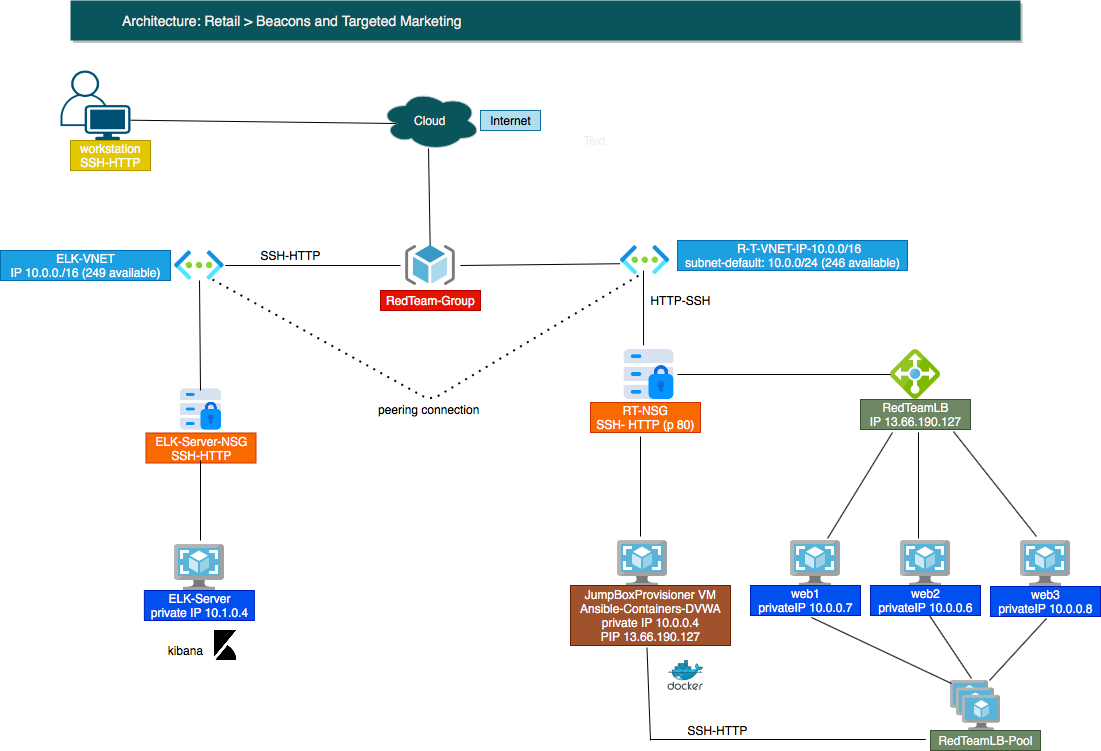

The diagram above was exported from draw.io. Its source (the exported page's mxGraphModel, read from the mxfile embedded in the PNG):
<mxGraphModel dx="1554" dy="914" grid="1" gridSize="10" guides="1" tooltips="1" connect="1" arrows="0" fold="1" page="1" pageScale="1" pageWidth="1169" pageHeight="827" background="#ffffff" math="0" shadow="0">
  <root>
    <mxCell id="0" />
    <mxCell id="1" parent="0" />
    <mxCell id="9" value="Architecture: Retail &amp;gt; Beacons and Targeted Marketing" style="strokeColor=none;shadow=1;fontSize=14;align=left;spacingLeft=50;html=1;fillColor=#09555B;fontColor=#EEEEEE;" parent="1" vertex="1">
      <mxGeometry x="110" y="40" width="950" height="40" as="geometry" />
    </mxCell>
    <mxCell id="iseGNvVmOdmO0R_NIE5H-181" value="" style="shape=image;html=1;verticalAlign=top;verticalLabelPosition=bottom;imageAspect=0;aspect=fixed;image=https://cdn4.iconfinder.com/data/icons/internet-security-flat-2/32/Internet_Security_data_lock_Server_storage_hosting-128.png;fillColor=#09555B;strokeColor=#BAC8D3;fontColor=#EEEEEE;" parent="1" vertex="1">
      <mxGeometry x="660" y="385.5" width="57" height="57" as="geometry" />
    </mxCell>
    <mxCell id="iseGNvVmOdmO0R_NIE5H-186" value="" style="aspect=fixed;html=1;points=[];align=center;image;fontSize=12;image=img/lib/mscae/Load_Balancer_feature.svg;fillColor=#09555B;strokeColor=#BAC8D3;fontColor=#EEEEEE;" parent="1" vertex="1">
      <mxGeometry x="930" y="389" width="50" height="50" as="geometry" />
    </mxCell>
    <mxCell id="9pVA8v_uYmHiEyfSKVZm-17" value="" style="aspect=fixed;html=1;points=[];align=center;image;fontSize=12;image=img/lib/mscae/VM_Images.svg;strokeColor=#BAC8D3;fillColor=#09555B;" parent="1" vertex="1">
      <mxGeometry x="830" y="580" width="50" height="46" as="geometry" />
    </mxCell>
    <mxCell id="9pVA8v_uYmHiEyfSKVZm-18" value="" style="aspect=fixed;html=1;points=[];align=center;image;fontSize=12;image=img/lib/mscae/VM_Images.svg;strokeColor=#BAC8D3;fillColor=#09555B;" parent="1" vertex="1">
      <mxGeometry x="940" y="580" width="50" height="46" as="geometry" />
    </mxCell>
    <mxCell id="9pVA8v_uYmHiEyfSKVZm-19" value="" style="aspect=fixed;html=1;points=[];align=center;image;fontSize=12;image=img/lib/mscae/VM_Images.svg;strokeColor=#BAC8D3;fillColor=#09555B;" parent="1" vertex="1">
      <mxGeometry x="1060" y="580" width="50" height="46" as="geometry" />
    </mxCell>
    <mxCell id="9pVA8v_uYmHiEyfSKVZm-21" value="" style="aspect=fixed;html=1;points=[];align=center;image;fontSize=12;image=img/lib/mscae/VM_Scale_Set.svg;strokeColor=#BAC8D3;fillColor=#09555B;" parent="1" vertex="1">
      <mxGeometry x="990" y="720" width="50" height="50" as="geometry" />
    </mxCell>
    <mxCell id="9pVA8v_uYmHiEyfSKVZm-52" value="Cloud" style="ellipse;shape=cloud;whiteSpace=wrap;html=1;align=center;sketch=0;strokeColor=#BAC8D3;strokeWidth=1;fillColor=#09555B;fontColor=#EEEEEE;" parent="1" vertex="1">
      <mxGeometry x="420" y="130" width="100" height="60" as="geometry" />
    </mxCell>
    <mxCell id="9pVA8v_uYmHiEyfSKVZm-54" value="" style="points=[[0.35,0,0],[0.98,0.51,0],[1,0.71,0],[0.67,1,0],[0,0.795,0],[0,0.65,0]];verticalLabelPosition=bottom;html=1;verticalAlign=top;aspect=fixed;align=center;pointerEvents=1;shape=mxgraph.cisco19.user;fillColor=#005073;strokeColor=none;sketch=0;fontColor=#EEEEEE;" parent="1" vertex="1">
      <mxGeometry x="100" y="110" width="70" height="70" as="geometry" />
    </mxCell>
    <mxCell id="9pVA8v_uYmHiEyfSKVZm-60" value="Text" style="text;html=1;align=center;verticalAlign=middle;resizable=0;points=[];autosize=1;fontColor=#EEEEEE;" parent="1" vertex="1">
      <mxGeometry x="613.5" y="170" width="40" height="20" as="geometry" />
    </mxCell>
    <mxCell id="9pVA8v_uYmHiEyfSKVZm-61" value="web3&lt;br&gt;privateIP 10.0.0.8" style="text;html=1;align=center;verticalAlign=middle;resizable=0;points=[];autosize=1;fontColor=#ffffff;fillColor=#0050ef;strokeColor=#001DBC;" parent="1" vertex="1">
      <mxGeometry x="1030" y="626" width="110" height="30" as="geometry" />
    </mxCell>
    <mxCell id="9pVA8v_uYmHiEyfSKVZm-63" value="web2&lt;br&gt;privateIP 10.0.0.6" style="text;html=1;align=center;verticalAlign=middle;resizable=0;points=[];autosize=1;fontColor=#ffffff;fillColor=#0050ef;strokeColor=#001DBC;" parent="1" vertex="1">
      <mxGeometry x="910" y="625" width="110" height="30" as="geometry" />
    </mxCell>
    <mxCell id="9pVA8v_uYmHiEyfSKVZm-65" value="web1&lt;br&gt;privateIP 10.0.0.7" style="text;html=1;align=center;verticalAlign=middle;resizable=0;points=[];autosize=1;fontColor=#ffffff;fillColor=#0050ef;strokeColor=#001DBC;" parent="1" vertex="1">
      <mxGeometry x="790" y="625" width="110" height="30" as="geometry" />
    </mxCell>
    <mxCell id="9pVA8v_uYmHiEyfSKVZm-66" value="" style="aspect=fixed;html=1;points=[];align=center;image;fontSize=12;image=img/lib/mscae/VM_Images.svg;sketch=0;strokeColor=#BAC8D3;strokeWidth=1;fillColor=#09555B;" parent="1" vertex="1">
      <mxGeometry x="657" y="580" width="50" height="46" as="geometry" />
    </mxCell>
    <mxCell id="9pVA8v_uYmHiEyfSKVZm-67" value="JumpBoxProvisioner VM&lt;br&gt;Ansible-Containers-DVWA&lt;br&gt;private IP 10.0.0.4&lt;br&gt;PIP 13.66.190.127" style="text;html=1;align=center;verticalAlign=middle;resizable=0;points=[];autosize=1;fontColor=#ffffff;fillColor=#a0522d;strokeColor=#6D1F00;" parent="1" vertex="1">
      <mxGeometry x="610" y="625" width="160" height="60" as="geometry" />
    </mxCell>
    <mxCell id="9pVA8v_uYmHiEyfSKVZm-69" value="RedTeamLB&lt;br&gt;IP 13.66.190.127" style="text;html=1;align=center;verticalAlign=middle;resizable=0;points=[];autosize=1;fontColor=#ffffff;fillColor=#6d8764;strokeColor=#3A5431;" parent="1" vertex="1">
      <mxGeometry x="900" y="439" width="110" height="30" as="geometry" />
    </mxCell>
    <mxCell id="9pVA8v_uYmHiEyfSKVZm-70" value="RedTeamLB-Pool" style="text;html=1;align=center;verticalAlign=middle;resizable=0;points=[];autosize=1;fontColor=#ffffff;fillColor=#6d8764;strokeColor=#3A5431;" parent="1" vertex="1">
      <mxGeometry x="970" y="770" width="110" height="20" as="geometry" />
    </mxCell>
    <mxCell id="9pVA8v_uYmHiEyfSKVZm-76" value="RT-NSG&lt;br&gt;SSH- HTTP (p 80)" style="text;html=1;align=center;verticalAlign=middle;resizable=0;points=[];autosize=1;fontColor=#ffffff;fillColor=#fa6800;strokeColor=#C73500;" parent="1" vertex="1">
      <mxGeometry x="630" y="442" width="110" height="30" as="geometry" />
    </mxCell>
    <mxCell id="9pVA8v_uYmHiEyfSKVZm-77" value="&amp;nbsp; &amp;nbsp; R-T-VNET-IP-10.0.0/16&lt;br&gt;subnet-default: 10.0.0/24 (246 available)" style="text;html=1;align=center;verticalAlign=middle;resizable=0;points=[];autosize=1;fontColor=#ffffff;fillColor=#1ba1e2;strokeColor=#006EAF;" parent="1" vertex="1">
      <mxGeometry x="716.9999999999999" y="280.00000000000006" width="230" height="30" as="geometry" />
    </mxCell>
    <mxCell id="9pVA8v_uYmHiEyfSKVZm-81" value="" style="aspect=fixed;html=1;points=[];align=center;image;fontSize=12;image=img/lib/mscae/ResourceGroup.svg;sketch=0;strokeColor=#BAC8D3;strokeWidth=1;fillColor=#09555B;" parent="1" vertex="1">
      <mxGeometry x="445.00000000000006" y="285" width="50" height="40" as="geometry" />
    </mxCell>
    <mxCell id="9pVA8v_uYmHiEyfSKVZm-82" value="RedTeam-Group" style="text;html=1;align=center;verticalAlign=middle;resizable=0;points=[];autosize=1;fontColor=#ffffff;fillColor=#e51400;strokeColor=#B20000;" parent="1" vertex="1">
      <mxGeometry x="420" y="330" width="100" height="20" as="geometry" />
    </mxCell>
    <mxCell id="9pVA8v_uYmHiEyfSKVZm-83" value="workstation&lt;br&gt;SSH-HTTP" style="text;html=1;align=center;verticalAlign=middle;resizable=0;points=[];autosize=1;fontColor=#ffffff;fillColor=#e3c800;strokeColor=#B09500;" parent="1" vertex="1">
      <mxGeometry x="110" y="180" width="80" height="30" as="geometry" />
    </mxCell>
    <mxCell id="9pVA8v_uYmHiEyfSKVZm-84" value="Internet" style="text;html=1;align=center;verticalAlign=middle;resizable=0;points=[];autosize=1;fillColor=#b1ddf0;strokeColor=#10739e;" parent="1" vertex="1">
      <mxGeometry x="520" y="150" width="60" height="20" as="geometry" />
    </mxCell>
    <mxCell id="jqeiuzAXfLYyOCNkhSEE-19" value="" style="endArrow=none;html=1;exitX=0.48;exitY=0.967;exitDx=0;exitDy=0;exitPerimeter=0;" parent="1" source="9pVA8v_uYmHiEyfSKVZm-52" target="9pVA8v_uYmHiEyfSKVZm-81" edge="1">
      <mxGeometry width="50" height="50" relative="1" as="geometry">
        <mxPoint x="520" y="160" as="sourcePoint" />
        <mxPoint x="660" y="410" as="targetPoint" />
        <Array as="points" />
      </mxGeometry>
    </mxCell>
    <mxCell id="jqeiuzAXfLYyOCNkhSEE-21" value="" style="endArrow=none;html=1;exitX=-0.01;exitY=0.62;exitDx=0;exitDy=0;exitPerimeter=0;" parent="1" source="9pVA8v_uYmHiEyfSKVZm-49" edge="1">
      <mxGeometry width="50" height="50" relative="1" as="geometry">
        <mxPoint x="650" y="285" as="sourcePoint" />
        <mxPoint x="500" y="305" as="targetPoint" />
        <Array as="points" />
      </mxGeometry>
    </mxCell>
    <mxCell id="jqeiuzAXfLYyOCNkhSEE-22" value="" style="endArrow=none;html=1;" parent="1" source="iseGNvVmOdmO0R_NIE5H-181" target="iseGNvVmOdmO0R_NIE5H-186" edge="1">
      <mxGeometry width="50" height="50" relative="1" as="geometry">
        <mxPoint x="580" y="450" as="sourcePoint" />
        <mxPoint x="630" y="400" as="targetPoint" />
      </mxGeometry>
    </mxCell>
    <mxCell id="jqeiuzAXfLYyOCNkhSEE-24" value="" style="endArrow=none;html=1;entryX=0.291;entryY=1.1;entryDx=0;entryDy=0;entryPerimeter=0;exitX=0.74;exitY=-0.043;exitDx=0;exitDy=0;exitPerimeter=0;" parent="1" source="9pVA8v_uYmHiEyfSKVZm-17" target="9pVA8v_uYmHiEyfSKVZm-69" edge="1">
      <mxGeometry width="50" height="50" relative="1" as="geometry">
        <mxPoint x="570" y="450" as="sourcePoint" />
        <mxPoint x="620" y="400" as="targetPoint" />
      </mxGeometry>
    </mxCell>
    <mxCell id="jqeiuzAXfLYyOCNkhSEE-25" value="" style="endArrow=none;html=1;entryX=0.527;entryY=1.1;entryDx=0;entryDy=0;entryPerimeter=0;exitX=0.36;exitY=-0.043;exitDx=0;exitDy=0;exitPerimeter=0;" parent="1" source="9pVA8v_uYmHiEyfSKVZm-18" target="9pVA8v_uYmHiEyfSKVZm-69" edge="1">
      <mxGeometry width="50" height="50" relative="1" as="geometry">
        <mxPoint x="858" y="580" as="sourcePoint" />
        <mxPoint x="620" y="400" as="targetPoint" />
      </mxGeometry>
    </mxCell>
    <mxCell id="jqeiuzAXfLYyOCNkhSEE-26" value="" style="endArrow=none;html=1;entryX=0.845;entryY=1.067;entryDx=0;entryDy=0;entryPerimeter=0;exitX=0.32;exitY=-0.087;exitDx=0;exitDy=0;exitPerimeter=0;" parent="1" source="9pVA8v_uYmHiEyfSKVZm-19" target="9pVA8v_uYmHiEyfSKVZm-69" edge="1">
      <mxGeometry width="50" height="50" relative="1" as="geometry">
        <mxPoint x="570" y="450" as="sourcePoint" />
        <mxPoint x="620" y="400" as="targetPoint" />
      </mxGeometry>
    </mxCell>
    <mxCell id="jqeiuzAXfLYyOCNkhSEE-27" value="" style="endArrow=none;html=1;exitX=0.555;exitY=1.067;exitDx=0;exitDy=0;exitPerimeter=0;entryX=0.02;entryY=0.06;entryDx=0;entryDy=0;entryPerimeter=0;" parent="1" source="9pVA8v_uYmHiEyfSKVZm-65" target="9pVA8v_uYmHiEyfSKVZm-21" edge="1">
      <mxGeometry width="50" height="50" relative="1" as="geometry">
        <mxPoint x="520" y="500" as="sourcePoint" />
        <mxPoint x="570" y="450" as="targetPoint" />
      </mxGeometry>
    </mxCell>
    <mxCell id="jqeiuzAXfLYyOCNkhSEE-29" value="" style="endArrow=none;html=1;entryX=0.536;entryY=1;entryDx=0;entryDy=0;entryPerimeter=0;exitX=0.42;exitY=-0.04;exitDx=0;exitDy=0;exitPerimeter=0;" parent="1" source="9pVA8v_uYmHiEyfSKVZm-21" target="9pVA8v_uYmHiEyfSKVZm-63" edge="1">
      <mxGeometry width="50" height="50" relative="1" as="geometry">
        <mxPoint x="550" y="530" as="sourcePoint" />
        <mxPoint x="570" y="450" as="targetPoint" />
      </mxGeometry>
    </mxCell>
    <mxCell id="jqeiuzAXfLYyOCNkhSEE-30" value="" style="endArrow=none;html=1;entryX=0.509;entryY=1.067;entryDx=0;entryDy=0;entryPerimeter=0;" parent="1" target="9pVA8v_uYmHiEyfSKVZm-61" edge="1">
      <mxGeometry width="50" height="50" relative="1" as="geometry">
        <mxPoint x="1029" y="720" as="sourcePoint" />
        <mxPoint x="560" y="450" as="targetPoint" />
      </mxGeometry>
    </mxCell>
    <mxCell id="jqeiuzAXfLYyOCNkhSEE-31" value="" style="endArrow=none;html=1;entryX=-0.045;entryY=0.45;entryDx=0;entryDy=0;entryPerimeter=0;" parent="1" target="9pVA8v_uYmHiEyfSKVZm-70" edge="1">
      <mxGeometry width="50" height="50" relative="1" as="geometry">
        <mxPoint x="690" y="779" as="sourcePoint" />
        <mxPoint x="560" y="450" as="targetPoint" />
      </mxGeometry>
    </mxCell>
    <mxCell id="jqeiuzAXfLYyOCNkhSEE-32" value="" style="endArrow=none;html=1;entryX=0.478;entryY=1.033;entryDx=0;entryDy=0;entryPerimeter=0;" parent="1" target="9pVA8v_uYmHiEyfSKVZm-67" edge="1">
      <mxGeometry width="50" height="50" relative="1" as="geometry">
        <mxPoint x="690" y="780" as="sourcePoint" />
        <mxPoint x="570" y="550" as="targetPoint" />
        <Array as="points" />
      </mxGeometry>
    </mxCell>
    <mxCell id="jqeiuzAXfLYyOCNkhSEE-33" value="" style="endArrow=none;html=1;" parent="1" edge="1">
      <mxGeometry width="50" height="50" relative="1" as="geometry">
        <mxPoint x="680" y="576" as="sourcePoint" />
        <mxPoint x="680" y="476" as="targetPoint" />
        <Array as="points">
          <mxPoint x="680" y="500" />
        </Array>
      </mxGeometry>
    </mxCell>
    <mxCell id="jqeiuzAXfLYyOCNkhSEE-34" value="HTTP-SSH" style="text;html=1;align=center;verticalAlign=middle;resizable=0;points=[];autosize=1;" parent="1" vertex="1">
      <mxGeometry x="680" y="330" width="80" height="20" as="geometry" />
    </mxCell>
    <mxCell id="gvwDhn1GXYB6H8qZkI6f-9" value="" style="endArrow=none;html=1;" edge="1" parent="1" source="9pVA8v_uYmHiEyfSKVZm-49">
      <mxGeometry width="50" height="50" relative="1" as="geometry">
        <mxPoint x="550" y="396.49819494584835" as="sourcePoint" />
        <mxPoint x="660" y="300" as="targetPoint" />
        <Array as="points">
          <mxPoint x="660" y="300" />
        </Array>
      </mxGeometry>
    </mxCell>
    <mxCell id="9pVA8v_uYmHiEyfSKVZm-49" value="" style="aspect=fixed;html=1;points=[];align=center;image;fontSize=12;image=img/lib/azure2/networking/Virtual_Networks.svg;sketch=0;strokeColor=#BAC8D3;strokeWidth=1;fillColor=#09555B;" parent="1" vertex="1">
      <mxGeometry x="660" y="285" width="49.26" height="29.4" as="geometry" />
    </mxCell>
    <mxCell id="gvwDhn1GXYB6H8qZkI6f-10" value="" style="endArrow=none;html=1;exitX=0.404;exitY=-0.009;exitDx=0;exitDy=0;exitPerimeter=0;" edge="1" parent="1" source="iseGNvVmOdmO0R_NIE5H-181">
      <mxGeometry width="50" height="50" relative="1" as="geometry">
        <mxPoint x="681.375" y="385.5" as="sourcePoint" />
        <mxPoint x="683" y="310" as="targetPoint" />
        <Array as="points" />
      </mxGeometry>
    </mxCell>
    <mxCell id="gvwDhn1GXYB6H8qZkI6f-11" value="SSH-HTTP" style="text;html=1;align=center;verticalAlign=middle;resizable=0;points=[];autosize=1;" vertex="1" parent="1">
      <mxGeometry x="717" y="760" width="80" height="20" as="geometry" />
    </mxCell>
    <mxCell id="gvwDhn1GXYB6H8qZkI6f-12" value="" style="aspect=fixed;html=1;points=[];align=center;image;fontSize=12;image=img/lib/azure2/networking/Virtual_Networks.svg;" vertex="1" parent="1">
      <mxGeometry x="213.75" y="290" width="50.25" height="30" as="geometry" />
    </mxCell>
    <mxCell id="gvwDhn1GXYB6H8qZkI6f-13" value="" style="endArrow=none;html=1;entryX=1.015;entryY=0.5;entryDx=0;entryDy=0;entryPerimeter=0;" edge="1" parent="1" target="gvwDhn1GXYB6H8qZkI6f-12">
      <mxGeometry width="50" height="50" relative="1" as="geometry">
        <mxPoint x="440" y="305" as="sourcePoint" />
        <mxPoint x="620" y="470" as="targetPoint" />
      </mxGeometry>
    </mxCell>
    <mxCell id="gvwDhn1GXYB6H8qZkI6f-16" value="" style="shape=image;html=1;verticalAlign=top;verticalLabelPosition=bottom;imageAspect=0;aspect=fixed;image=https://cdn4.iconfinder.com/data/icons/internet-security-flat-2/32/Internet_Security_data_lock_Server_storage_hosting-128.png;fillColor=#09555B;strokeColor=#BAC8D3;fontColor=#EEEEEE;" vertex="1" parent="1">
      <mxGeometry x="217" y="425.5" width="47" height="47" as="geometry" />
    </mxCell>
    <mxCell id="gvwDhn1GXYB6H8qZkI6f-19" value="" style="aspect=fixed;html=1;points=[];align=center;image;fontSize=12;image=img/lib/mscae/VM_Images.svg;strokeColor=#BAC8D3;fillColor=#09555B;" vertex="1" parent="1">
      <mxGeometry x="214" y="584" width="50" height="46" as="geometry" />
    </mxCell>
    <mxCell id="gvwDhn1GXYB6H8qZkI6f-20" value="" style="endArrow=none;html=1;" edge="1" parent="1" target="gvwDhn1GXYB6H8qZkI6f-12">
      <mxGeometry width="50" height="50" relative="1" as="geometry">
        <mxPoint x="240" y="430" as="sourcePoint" />
        <mxPoint x="670" y="460" as="targetPoint" />
      </mxGeometry>
    </mxCell>
    <mxCell id="gvwDhn1GXYB6H8qZkI6f-21" value="ELK-Server-NSG&lt;br&gt;SSH-HTTP" style="text;html=1;align=center;verticalAlign=middle;resizable=0;points=[];autosize=1;fillColor=#fa6800;strokeColor=#C73500;fontColor=#ffffff;" vertex="1" parent="1">
      <mxGeometry x="185.5" y="472.5" width="110" height="30" as="geometry" />
    </mxCell>
    <mxCell id="gvwDhn1GXYB6H8qZkI6f-22" value="ELK-VNET&lt;br&gt;IP 10.0.0./16 (249 available)" style="text;html=1;align=center;verticalAlign=middle;resizable=0;points=[];autosize=1;fillColor=#1ba1e2;strokeColor=#006EAF;fontColor=#ffffff;" vertex="1" parent="1">
      <mxGeometry x="40" y="290" width="170" height="30" as="geometry" />
    </mxCell>
    <mxCell id="gvwDhn1GXYB6H8qZkI6f-23" value="" style="endArrow=none;html=1;" edge="1" parent="1">
      <mxGeometry width="50" height="50" relative="1" as="geometry">
        <mxPoint x="240" y="580" as="sourcePoint" />
        <mxPoint x="240" y="500" as="targetPoint" />
      </mxGeometry>
    </mxCell>
    <mxCell id="gvwDhn1GXYB6H8qZkI6f-24" value="ELK-Server&lt;br&gt;private IP 10.1.0.4" style="text;html=1;align=center;verticalAlign=middle;resizable=0;points=[];autosize=1;fillColor=#0050ef;strokeColor=#001DBC;fontColor=#ffffff;" vertex="1" parent="1">
      <mxGeometry x="183.88" y="630" width="110" height="30" as="geometry" />
    </mxCell>
    <mxCell id="gvwDhn1GXYB6H8qZkI6f-25" value="" style="endArrow=none;html=1;exitX=1;exitY=0.71;exitDx=0;exitDy=0;exitPerimeter=0;entryX=0.16;entryY=0.55;entryDx=0;entryDy=0;entryPerimeter=0;" edge="1" parent="1" source="9pVA8v_uYmHiEyfSKVZm-54" target="9pVA8v_uYmHiEyfSKVZm-52">
      <mxGeometry width="50" height="50" relative="1" as="geometry">
        <mxPoint x="630" y="550" as="sourcePoint" />
        <mxPoint x="680" y="500" as="targetPoint" />
      </mxGeometry>
    </mxCell>
    <mxCell id="gvwDhn1GXYB6H8qZkI6f-26" value="SSH-HTTP" style="text;html=1;align=center;verticalAlign=middle;resizable=0;points=[];autosize=1;" vertex="1" parent="1">
      <mxGeometry x="290" y="285" width="80" height="20" as="geometry" />
    </mxCell>
    <mxCell id="gvwDhn1GXYB6H8qZkI6f-27" value="" style="endArrow=none;dashed=1;html=1;dashPattern=1 3;strokeWidth=2;exitX=0.761;exitY=0.967;exitDx=0;exitDy=0;exitPerimeter=0;" edge="1" parent="1" source="gvwDhn1GXYB6H8qZkI6f-12">
      <mxGeometry width="50" height="50" relative="1" as="geometry">
        <mxPoint x="700" y="520" as="sourcePoint" />
        <mxPoint x="680" y="314" as="targetPoint" />
        <Array as="points">
          <mxPoint x="470" y="440" />
        </Array>
      </mxGeometry>
    </mxCell>
    <mxCell id="gvwDhn1GXYB6H8qZkI6f-28" value="" style="shape=image;html=1;verticalAlign=top;verticalLabelPosition=bottom;labelBackgroundColor=#ffffff;imageAspect=0;aspect=fixed;image=https://cdn4.iconfinder.com/data/icons/logos-brands-5/24/kibana-128.png" vertex="1" parent="1">
      <mxGeometry x="250" y="670" width="30" height="30" as="geometry" />
    </mxCell>
    <mxCell id="gvwDhn1GXYB6H8qZkI6f-29" value="kibana" style="text;html=1;align=center;verticalAlign=middle;resizable=0;points=[];autosize=1;" vertex="1" parent="1">
      <mxGeometry x="200" y="680" width="50" height="20" as="geometry" />
    </mxCell>
    <mxCell id="gvwDhn1GXYB6H8qZkI6f-30" value="peering connection&amp;nbsp;" style="text;html=1;align=center;verticalAlign=middle;resizable=0;points=[];autosize=1;" vertex="1" parent="1">
      <mxGeometry x="410" y="439" width="120" height="20" as="geometry" />
    </mxCell>
    <mxCell id="gvwDhn1GXYB6H8qZkI6f-32" value="" style="aspect=fixed;html=1;points=[];align=center;image;fontSize=12;image=img/lib/mscae/Docker.svg;" vertex="1" parent="1">
      <mxGeometry x="707" y="700" width="36.59" height="30" as="geometry" />
    </mxCell>
  </root>
</mxGraphModel>